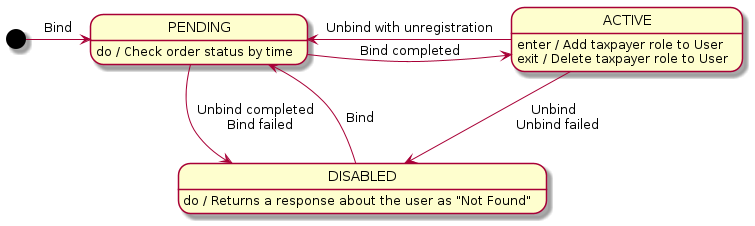

The diagram above was rendered by PlantUML. Its source (embedded in the PNG):
@startuml self-employer-state

[*] -> PENDING: Bind

PENDING -> ACTIVE: Bind completed
ACTIVE -> PENDING: Unbind with unregistration

PENDING -> DISABLED: Unbind completed \n Bind failed
DISABLED --> PENDING: Bind

ACTIVE -> DISABLED: Unbind \n Unbind failed

PENDING: do / Check order status by time

ACTIVE: enter / Add taxpayer role to User
ACTIVE: exit / Delete taxpayer role to User

DISABLED: do / Returns a response about the user as "Not Found"

@enduml